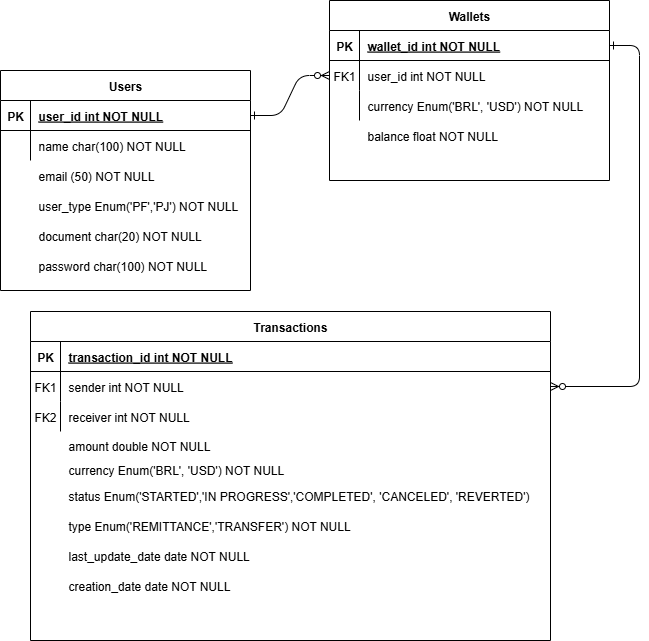

The diagram above was exported from draw.io. Its source (the exported page's mxGraphModel, read from the mxfile embedded in the PNG):
<mxGraphModel dx="946" dy="597" grid="1" gridSize="10" guides="1" tooltips="1" connect="1" arrows="1" fold="1" page="1" pageScale="1" pageWidth="850" pageHeight="1100" math="0" shadow="0" extFonts="Permanent Marker^https://fonts.googleapis.com/css?family=Permanent+Marker">
  <root>
    <mxCell id="0" />
    <mxCell id="1" parent="0" />
    <mxCell id="C-vyLk0tnHw3VtMMgP7b-1" value="" style="edgeStyle=entityRelationEdgeStyle;endArrow=ERzeroToMany;startArrow=ERone;endFill=1;startFill=0;" parent="1" source="C-vyLk0tnHw3VtMMgP7b-24" target="C-vyLk0tnHw3VtMMgP7b-6" edge="1">
      <mxGeometry width="100" height="100" relative="1" as="geometry">
        <mxPoint x="340" y="720" as="sourcePoint" />
        <mxPoint x="440" y="620" as="targetPoint" />
      </mxGeometry>
    </mxCell>
    <mxCell id="C-vyLk0tnHw3VtMMgP7b-12" value="" style="edgeStyle=entityRelationEdgeStyle;endArrow=ERzeroToMany;startArrow=ERone;endFill=1;startFill=0;" parent="1" source="C-vyLk0tnHw3VtMMgP7b-3" target="C-vyLk0tnHw3VtMMgP7b-17" edge="1">
      <mxGeometry width="100" height="100" relative="1" as="geometry">
        <mxPoint x="400" y="180" as="sourcePoint" />
        <mxPoint x="460" y="205" as="targetPoint" />
      </mxGeometry>
    </mxCell>
    <mxCell id="C-vyLk0tnHw3VtMMgP7b-2" value="Wallets" style="shape=table;startSize=30;container=1;collapsible=1;childLayout=tableLayout;fixedRows=1;rowLines=0;fontStyle=1;align=center;resizeLast=1;" parent="1" vertex="1">
      <mxGeometry x="449" y="50" width="280" height="180" as="geometry" />
    </mxCell>
    <mxCell id="C-vyLk0tnHw3VtMMgP7b-3" value="" style="shape=partialRectangle;collapsible=0;dropTarget=0;pointerEvents=0;fillColor=none;points=[[0,0.5],[1,0.5]];portConstraint=eastwest;top=0;left=0;right=0;bottom=1;" parent="C-vyLk0tnHw3VtMMgP7b-2" vertex="1">
      <mxGeometry y="30" width="280" height="30" as="geometry" />
    </mxCell>
    <mxCell id="C-vyLk0tnHw3VtMMgP7b-4" value="PK" style="shape=partialRectangle;overflow=hidden;connectable=0;fillColor=none;top=0;left=0;bottom=0;right=0;fontStyle=1;" parent="C-vyLk0tnHw3VtMMgP7b-3" vertex="1">
      <mxGeometry width="30" height="30" as="geometry">
        <mxRectangle width="30" height="30" as="alternateBounds" />
      </mxGeometry>
    </mxCell>
    <mxCell id="C-vyLk0tnHw3VtMMgP7b-5" value="wallet_id int NOT NULL " style="shape=partialRectangle;overflow=hidden;connectable=0;fillColor=none;top=0;left=0;bottom=0;right=0;align=left;spacingLeft=6;fontStyle=5;" parent="C-vyLk0tnHw3VtMMgP7b-3" vertex="1">
      <mxGeometry x="30" width="250" height="30" as="geometry">
        <mxRectangle width="250" height="30" as="alternateBounds" />
      </mxGeometry>
    </mxCell>
    <mxCell id="C-vyLk0tnHw3VtMMgP7b-6" value="" style="shape=partialRectangle;collapsible=0;dropTarget=0;pointerEvents=0;fillColor=none;points=[[0,0.5],[1,0.5]];portConstraint=eastwest;top=0;left=0;right=0;bottom=0;" parent="C-vyLk0tnHw3VtMMgP7b-2" vertex="1">
      <mxGeometry y="60" width="280" height="30" as="geometry" />
    </mxCell>
    <mxCell id="C-vyLk0tnHw3VtMMgP7b-7" value="FK1" style="shape=partialRectangle;overflow=hidden;connectable=0;fillColor=none;top=0;left=0;bottom=0;right=0;" parent="C-vyLk0tnHw3VtMMgP7b-6" vertex="1">
      <mxGeometry width="30" height="30" as="geometry">
        <mxRectangle width="30" height="30" as="alternateBounds" />
      </mxGeometry>
    </mxCell>
    <mxCell id="C-vyLk0tnHw3VtMMgP7b-8" value="user_id int NOT NULL" style="shape=partialRectangle;overflow=hidden;connectable=0;fillColor=none;top=0;left=0;bottom=0;right=0;align=left;spacingLeft=6;" parent="C-vyLk0tnHw3VtMMgP7b-6" vertex="1">
      <mxGeometry x="30" width="250" height="30" as="geometry">
        <mxRectangle width="250" height="30" as="alternateBounds" />
      </mxGeometry>
    </mxCell>
    <mxCell id="C-vyLk0tnHw3VtMMgP7b-9" value="" style="shape=partialRectangle;collapsible=0;dropTarget=0;pointerEvents=0;fillColor=none;points=[[0,0.5],[1,0.5]];portConstraint=eastwest;top=0;left=0;right=0;bottom=0;" parent="C-vyLk0tnHw3VtMMgP7b-2" vertex="1">
      <mxGeometry y="90" width="280" height="30" as="geometry" />
    </mxCell>
    <mxCell id="C-vyLk0tnHw3VtMMgP7b-10" value="" style="shape=partialRectangle;overflow=hidden;connectable=0;fillColor=none;top=0;left=0;bottom=0;right=0;" parent="C-vyLk0tnHw3VtMMgP7b-9" vertex="1">
      <mxGeometry width="30" height="30" as="geometry">
        <mxRectangle width="30" height="30" as="alternateBounds" />
      </mxGeometry>
    </mxCell>
    <mxCell id="C-vyLk0tnHw3VtMMgP7b-11" value="currency Enum('BRL', 'USD') NOT NULL" style="shape=partialRectangle;overflow=hidden;connectable=0;fillColor=none;top=0;left=0;bottom=0;right=0;align=left;spacingLeft=6;" parent="C-vyLk0tnHw3VtMMgP7b-9" vertex="1">
      <mxGeometry x="30" width="250" height="30" as="geometry">
        <mxRectangle width="250" height="30" as="alternateBounds" />
      </mxGeometry>
    </mxCell>
    <mxCell id="C-vyLk0tnHw3VtMMgP7b-13" value="Transactions" style="shape=table;startSize=30;container=1;collapsible=1;childLayout=tableLayout;fixedRows=1;rowLines=0;fontStyle=1;align=center;resizeLast=1;" parent="1" vertex="1">
      <mxGeometry x="150" y="361" width="520" height="329" as="geometry" />
    </mxCell>
    <mxCell id="C-vyLk0tnHw3VtMMgP7b-14" value="" style="shape=partialRectangle;collapsible=0;dropTarget=0;pointerEvents=0;fillColor=none;points=[[0,0.5],[1,0.5]];portConstraint=eastwest;top=0;left=0;right=0;bottom=1;" parent="C-vyLk0tnHw3VtMMgP7b-13" vertex="1">
      <mxGeometry y="30" width="520" height="30" as="geometry" />
    </mxCell>
    <mxCell id="C-vyLk0tnHw3VtMMgP7b-15" value="PK" style="shape=partialRectangle;overflow=hidden;connectable=0;fillColor=none;top=0;left=0;bottom=0;right=0;fontStyle=1;" parent="C-vyLk0tnHw3VtMMgP7b-14" vertex="1">
      <mxGeometry width="30" height="30" as="geometry">
        <mxRectangle width="30" height="30" as="alternateBounds" />
      </mxGeometry>
    </mxCell>
    <mxCell id="C-vyLk0tnHw3VtMMgP7b-16" value="transaction_id int NOT NULL " style="shape=partialRectangle;overflow=hidden;connectable=0;fillColor=none;top=0;left=0;bottom=0;right=0;align=left;spacingLeft=6;fontStyle=5;" parent="C-vyLk0tnHw3VtMMgP7b-14" vertex="1">
      <mxGeometry x="30" width="490" height="30" as="geometry">
        <mxRectangle width="490" height="30" as="alternateBounds" />
      </mxGeometry>
    </mxCell>
    <mxCell id="C-vyLk0tnHw3VtMMgP7b-17" value="" style="shape=partialRectangle;collapsible=0;dropTarget=0;pointerEvents=0;fillColor=none;points=[[0,0.5],[1,0.5]];portConstraint=eastwest;top=0;left=0;right=0;bottom=0;" parent="C-vyLk0tnHw3VtMMgP7b-13" vertex="1">
      <mxGeometry y="60" width="520" height="30" as="geometry" />
    </mxCell>
    <mxCell id="C-vyLk0tnHw3VtMMgP7b-18" value="FK1" style="shape=partialRectangle;overflow=hidden;connectable=0;fillColor=none;top=0;left=0;bottom=0;right=0;" parent="C-vyLk0tnHw3VtMMgP7b-17" vertex="1">
      <mxGeometry width="30" height="30" as="geometry">
        <mxRectangle width="30" height="30" as="alternateBounds" />
      </mxGeometry>
    </mxCell>
    <mxCell id="C-vyLk0tnHw3VtMMgP7b-19" value="sender int NOT NULL" style="shape=partialRectangle;overflow=hidden;connectable=0;fillColor=none;top=0;left=0;bottom=0;right=0;align=left;spacingLeft=6;" parent="C-vyLk0tnHw3VtMMgP7b-17" vertex="1">
      <mxGeometry x="30" width="490" height="30" as="geometry">
        <mxRectangle width="490" height="30" as="alternateBounds" />
      </mxGeometry>
    </mxCell>
    <mxCell id="C-vyLk0tnHw3VtMMgP7b-20" value="" style="shape=partialRectangle;collapsible=0;dropTarget=0;pointerEvents=0;fillColor=none;points=[[0,0.5],[1,0.5]];portConstraint=eastwest;top=0;left=0;right=0;bottom=0;" parent="C-vyLk0tnHw3VtMMgP7b-13" vertex="1">
      <mxGeometry y="90" width="520" height="30" as="geometry" />
    </mxCell>
    <mxCell id="C-vyLk0tnHw3VtMMgP7b-21" value="FK2" style="shape=partialRectangle;overflow=hidden;connectable=0;fillColor=none;top=0;left=0;bottom=0;right=0;" parent="C-vyLk0tnHw3VtMMgP7b-20" vertex="1">
      <mxGeometry width="30" height="30" as="geometry">
        <mxRectangle width="30" height="30" as="alternateBounds" />
      </mxGeometry>
    </mxCell>
    <mxCell id="C-vyLk0tnHw3VtMMgP7b-22" value="receiver int NOT NULL" style="shape=partialRectangle;overflow=hidden;connectable=0;fillColor=none;top=0;left=0;bottom=0;right=0;align=left;spacingLeft=6;" parent="C-vyLk0tnHw3VtMMgP7b-20" vertex="1">
      <mxGeometry x="30" width="490" height="30" as="geometry">
        <mxRectangle width="490" height="30" as="alternateBounds" />
      </mxGeometry>
    </mxCell>
    <mxCell id="C-vyLk0tnHw3VtMMgP7b-23" value="Users" style="shape=table;startSize=30;container=1;collapsible=1;childLayout=tableLayout;fixedRows=1;rowLines=0;fontStyle=1;align=center;resizeLast=1;" parent="1" vertex="1">
      <mxGeometry x="120" y="120" width="250" height="220" as="geometry" />
    </mxCell>
    <mxCell id="C-vyLk0tnHw3VtMMgP7b-24" value="" style="shape=partialRectangle;collapsible=0;dropTarget=0;pointerEvents=0;fillColor=none;points=[[0,0.5],[1,0.5]];portConstraint=eastwest;top=0;left=0;right=0;bottom=1;" parent="C-vyLk0tnHw3VtMMgP7b-23" vertex="1">
      <mxGeometry y="30" width="250" height="30" as="geometry" />
    </mxCell>
    <mxCell id="C-vyLk0tnHw3VtMMgP7b-25" value="PK" style="shape=partialRectangle;overflow=hidden;connectable=0;fillColor=none;top=0;left=0;bottom=0;right=0;fontStyle=1;" parent="C-vyLk0tnHw3VtMMgP7b-24" vertex="1">
      <mxGeometry width="30" height="30" as="geometry">
        <mxRectangle width="30" height="30" as="alternateBounds" />
      </mxGeometry>
    </mxCell>
    <mxCell id="C-vyLk0tnHw3VtMMgP7b-26" value="user_id int NOT NULL " style="shape=partialRectangle;overflow=hidden;connectable=0;fillColor=none;top=0;left=0;bottom=0;right=0;align=left;spacingLeft=6;fontStyle=5;" parent="C-vyLk0tnHw3VtMMgP7b-24" vertex="1">
      <mxGeometry x="30" width="220" height="30" as="geometry">
        <mxRectangle width="220" height="30" as="alternateBounds" />
      </mxGeometry>
    </mxCell>
    <mxCell id="C-vyLk0tnHw3VtMMgP7b-27" value="" style="shape=partialRectangle;collapsible=0;dropTarget=0;pointerEvents=0;fillColor=none;points=[[0,0.5],[1,0.5]];portConstraint=eastwest;top=0;left=0;right=0;bottom=0;" parent="C-vyLk0tnHw3VtMMgP7b-23" vertex="1">
      <mxGeometry y="60" width="250" height="30" as="geometry" />
    </mxCell>
    <mxCell id="C-vyLk0tnHw3VtMMgP7b-28" value="" style="shape=partialRectangle;overflow=hidden;connectable=0;fillColor=none;top=0;left=0;bottom=0;right=0;" parent="C-vyLk0tnHw3VtMMgP7b-27" vertex="1">
      <mxGeometry width="30" height="30" as="geometry">
        <mxRectangle width="30" height="30" as="alternateBounds" />
      </mxGeometry>
    </mxCell>
    <mxCell id="C-vyLk0tnHw3VtMMgP7b-29" value="name char(100) NOT NULL" style="shape=partialRectangle;overflow=hidden;connectable=0;fillColor=none;top=0;left=0;bottom=0;right=0;align=left;spacingLeft=6;" parent="C-vyLk0tnHw3VtMMgP7b-27" vertex="1">
      <mxGeometry x="30" width="220" height="30" as="geometry">
        <mxRectangle width="220" height="30" as="alternateBounds" />
      </mxGeometry>
    </mxCell>
    <mxCell id="RmxxB2_AFuX724EuC1ca-1" value="email (50) NOT NULL" style="shape=partialRectangle;overflow=hidden;connectable=0;fillColor=none;top=0;left=0;bottom=0;right=0;align=left;spacingLeft=6;" parent="1" vertex="1">
      <mxGeometry x="150" y="210" width="220" height="30" as="geometry">
        <mxRectangle width="220" height="30" as="alternateBounds" />
      </mxGeometry>
    </mxCell>
    <mxCell id="RmxxB2_AFuX724EuC1ca-2" value="user_type Enum('PF','PJ') NOT NULL" style="shape=partialRectangle;overflow=hidden;connectable=0;fillColor=none;top=0;left=0;bottom=0;right=0;align=left;spacingLeft=6;" parent="1" vertex="1">
      <mxGeometry x="150" y="240" width="220" height="30" as="geometry">
        <mxRectangle width="220" height="30" as="alternateBounds" />
      </mxGeometry>
    </mxCell>
    <mxCell id="RmxxB2_AFuX724EuC1ca-4" value="document char(20) NOT NULL" style="shape=partialRectangle;overflow=hidden;connectable=0;fillColor=none;top=0;left=0;bottom=0;right=0;align=left;spacingLeft=6;" parent="1" vertex="1">
      <mxGeometry x="150" y="270" width="220" height="30" as="geometry">
        <mxRectangle width="220" height="30" as="alternateBounds" />
      </mxGeometry>
    </mxCell>
    <mxCell id="RmxxB2_AFuX724EuC1ca-6" value="balance float NOT NULL" style="shape=partialRectangle;overflow=hidden;connectable=0;fillColor=none;top=0;left=0;bottom=0;right=0;align=left;spacingLeft=6;" parent="1" vertex="1">
      <mxGeometry x="479" y="170" width="250" height="30" as="geometry">
        <mxRectangle width="250" height="30" as="alternateBounds" />
      </mxGeometry>
    </mxCell>
    <mxCell id="RmxxB2_AFuX724EuC1ca-7" value="status Enum('STARTED','IN PROGRESS','COMPLETED', 'CANCELED', 'REVERTED')" style="shape=partialRectangle;overflow=hidden;connectable=0;fillColor=none;top=0;left=0;bottom=0;right=0;align=left;spacingLeft=6;" parent="1" vertex="1">
      <mxGeometry x="180" y="530" width="475" height="30" as="geometry">
        <mxRectangle width="220" height="30" as="alternateBounds" />
      </mxGeometry>
    </mxCell>
    <mxCell id="RmxxB2_AFuX724EuC1ca-8" value="creation_date date NOT NULL" style="shape=partialRectangle;overflow=hidden;connectable=0;fillColor=none;top=0;left=0;bottom=0;right=0;align=left;spacingLeft=6;" parent="1" vertex="1">
      <mxGeometry x="180" y="620" width="490" height="30" as="geometry">
        <mxRectangle width="490" height="30" as="alternateBounds" />
      </mxGeometry>
    </mxCell>
    <mxCell id="RmxxB2_AFuX724EuC1ca-11" value="type Enum('REMITTANCE','TRANSFER') NOT NULL" style="shape=partialRectangle;overflow=hidden;connectable=0;fillColor=none;top=0;left=0;bottom=0;right=0;align=left;spacingLeft=6;" parent="1" vertex="1">
      <mxGeometry x="180" y="560" width="475" height="30" as="geometry">
        <mxRectangle width="220" height="30" as="alternateBounds" />
      </mxGeometry>
    </mxCell>
    <mxCell id="RmxxB2_AFuX724EuC1ca-12" value="last_update_date date NOT NULL" style="shape=partialRectangle;overflow=hidden;connectable=0;fillColor=none;top=0;left=0;bottom=0;right=0;align=left;spacingLeft=6;" parent="1" vertex="1">
      <mxGeometry x="180" y="590" width="475" height="30" as="geometry">
        <mxRectangle width="220" height="30" as="alternateBounds" />
      </mxGeometry>
    </mxCell>
    <mxCell id="hWkcW21YLcpTOgKnZuUn-1" value="password char(100) NOT NULL" style="shape=partialRectangle;overflow=hidden;connectable=0;fillColor=none;top=0;left=0;bottom=0;right=0;align=left;spacingLeft=6;" parent="1" vertex="1">
      <mxGeometry x="150" y="300" width="220" height="30" as="geometry">
        <mxRectangle width="220" height="30" as="alternateBounds" />
      </mxGeometry>
    </mxCell>
    <mxCell id="QMQc3G-xzbBoV2dCLeOv-1" value="amount double NOT NULL" style="shape=partialRectangle;overflow=hidden;connectable=0;fillColor=none;top=0;left=0;bottom=0;right=0;align=left;spacingLeft=6;" vertex="1" parent="1">
      <mxGeometry x="180" y="480" width="490" height="30" as="geometry">
        <mxRectangle width="490" height="30" as="alternateBounds" />
      </mxGeometry>
    </mxCell>
    <mxCell id="QMQc3G-xzbBoV2dCLeOv-2" value="" style="shape=partialRectangle;overflow=hidden;connectable=0;fillColor=none;top=0;left=0;bottom=0;right=0;align=left;spacingLeft=6;" vertex="1" parent="1">
      <mxGeometry x="180" y="504" width="490" height="30" as="geometry">
        <mxRectangle width="490" height="30" as="alternateBounds" />
      </mxGeometry>
    </mxCell>
    <mxCell id="QMQc3G-xzbBoV2dCLeOv-3" value="currency Enum('BRL', 'USD') NOT NULL" style="shape=partialRectangle;overflow=hidden;connectable=0;fillColor=none;top=0;left=0;bottom=0;right=0;align=left;spacingLeft=6;" vertex="1" parent="1">
      <mxGeometry x="180" y="504" width="250" height="30" as="geometry">
        <mxRectangle width="250" height="30" as="alternateBounds" />
      </mxGeometry>
    </mxCell>
  </root>
</mxGraphModel>